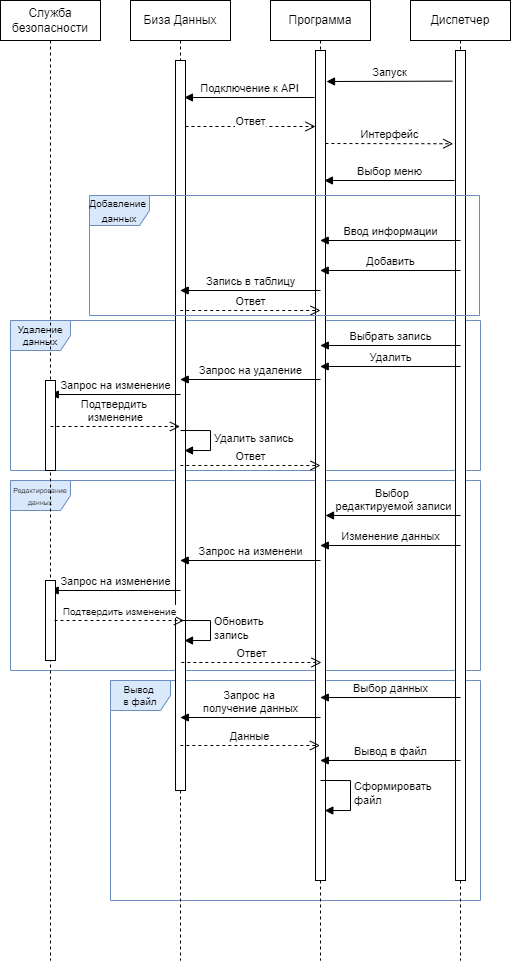

The diagram above was exported from draw.io. Its source (the exported page's mxGraphModel, read from the mxfile embedded in the PNG):
<mxGraphModel dx="830" dy="519" grid="1" gridSize="10" guides="1" tooltips="1" connect="1" arrows="1" fold="1" page="1" pageScale="1" pageWidth="827" pageHeight="1169" math="0" shadow="0">
  <root>
    <mxCell id="0" />
    <mxCell id="1" parent="0" />
    <mxCell id="d0-gX-URMZHRD1CKAsnn-17" value="Удаление&lt;br&gt;данных" style="shape=umlFrame;whiteSpace=wrap;html=1;fontSize=10;fillColor=#dae8fc;strokeColor=#6c8ebf;" vertex="1" parent="1">
      <mxGeometry x="130" y="380" width="470" height="150" as="geometry" />
    </mxCell>
    <mxCell id="d0-gX-URMZHRD1CKAsnn-19" value="&lt;font style=&quot;font-size: 10px&quot;&gt;Вывод &lt;br&gt;в файл&lt;/font&gt;" style="shape=umlFrame;whiteSpace=wrap;html=1;fontSize=7;fillColor=#dae8fc;strokeColor=#6c8ebf;" vertex="1" parent="1">
      <mxGeometry x="230" y="740" width="370" height="220" as="geometry" />
    </mxCell>
    <mxCell id="d0-gX-URMZHRD1CKAsnn-18" value="&lt;font style=&quot;font-size: 7px&quot;&gt;Редактирование&lt;br&gt;данных&lt;/font&gt;" style="shape=umlFrame;whiteSpace=wrap;html=1;fontSize=10;fillColor=#dae8fc;strokeColor=#6c8ebf;" vertex="1" parent="1">
      <mxGeometry x="130" y="540" width="470" height="190" as="geometry" />
    </mxCell>
    <mxCell id="FfLQisZtIvyCXnqrhmbF-1" value="Биза Данных" style="shape=umlLifeline;perimeter=lifelinePerimeter;whiteSpace=wrap;html=1;container=1;collapsible=0;recursiveResize=0;outlineConnect=0;" parent="1" vertex="1">
      <mxGeometry x="250" y="60" width="100" height="960" as="geometry" />
    </mxCell>
    <mxCell id="FfLQisZtIvyCXnqrhmbF-10" value="" style="html=1;points=[];perimeter=orthogonalPerimeter;" parent="FfLQisZtIvyCXnqrhmbF-1" vertex="1">
      <mxGeometry x="45" y="60" width="10" height="730" as="geometry" />
    </mxCell>
    <mxCell id="FfLQisZtIvyCXnqrhmbF-28" value="Запрос на изменение" style="html=1;verticalAlign=bottom;endArrow=block;rounded=0;" parent="FfLQisZtIvyCXnqrhmbF-1" edge="1">
      <mxGeometry width="80" relative="1" as="geometry">
        <mxPoint x="50" y="394" as="sourcePoint" />
        <mxPoint x="-80.18965517241384" y="394" as="targetPoint" />
      </mxGeometry>
    </mxCell>
    <mxCell id="d0-gX-URMZHRD1CKAsnn-5" value="Запрос на изменение" style="html=1;verticalAlign=bottom;endArrow=block;rounded=0;" edge="1" parent="FfLQisZtIvyCXnqrhmbF-1" target="FfLQisZtIvyCXnqrhmbF-5">
      <mxGeometry width="80" relative="1" as="geometry">
        <mxPoint x="50" y="590" as="sourcePoint" />
        <mxPoint x="130" y="590" as="targetPoint" />
      </mxGeometry>
    </mxCell>
    <mxCell id="d0-gX-URMZHRD1CKAsnn-21" value="Обновить&lt;br&gt;запись" style="edgeStyle=orthogonalEdgeStyle;html=1;align=left;spacingLeft=2;endArrow=block;rounded=0;" edge="1" parent="FfLQisZtIvyCXnqrhmbF-1">
      <mxGeometry relative="1" as="geometry">
        <mxPoint x="50" y="620" as="sourcePoint" />
        <Array as="points">
          <mxPoint x="80" y="620" />
          <mxPoint x="80" y="640" />
        </Array>
        <mxPoint x="54" y="640" as="targetPoint" />
      </mxGeometry>
    </mxCell>
    <mxCell id="FfLQisZtIvyCXnqrhmbF-2" value="Программа" style="shape=umlLifeline;perimeter=lifelinePerimeter;whiteSpace=wrap;html=1;container=1;collapsible=0;recursiveResize=0;outlineConnect=0;" parent="1" vertex="1">
      <mxGeometry x="390" y="60" width="100" height="960" as="geometry" />
    </mxCell>
    <mxCell id="FfLQisZtIvyCXnqrhmbF-6" value="" style="html=1;points=[];perimeter=orthogonalPerimeter;" parent="FfLQisZtIvyCXnqrhmbF-2" vertex="1">
      <mxGeometry x="45" y="50" width="10" height="830" as="geometry" />
    </mxCell>
    <mxCell id="FfLQisZtIvyCXnqrhmbF-11" value="Подключение к API" style="html=1;verticalAlign=bottom;endArrow=block;rounded=0;" parent="FfLQisZtIvyCXnqrhmbF-2" edge="1">
      <mxGeometry width="80" relative="1" as="geometry">
        <mxPoint x="44" y="97" as="sourcePoint" />
        <mxPoint x="-86.07142857142856" y="97" as="targetPoint" />
      </mxGeometry>
    </mxCell>
    <mxCell id="FfLQisZtIvyCXnqrhmbF-12" value="Ответ" style="html=1;verticalAlign=bottom;endArrow=open;dashed=1;endSize=8;rounded=0;" parent="FfLQisZtIvyCXnqrhmbF-2" edge="1">
      <mxGeometry x="0.0005" y="-4" relative="1" as="geometry">
        <mxPoint x="-85.07142857142856" y="126" as="sourcePoint" />
        <mxPoint x="45" y="126" as="targetPoint" />
        <mxPoint as="offset" />
      </mxGeometry>
    </mxCell>
    <mxCell id="FfLQisZtIvyCXnqrhmbF-22" value="Запись в таблицу" style="html=1;verticalAlign=bottom;endArrow=block;rounded=0;" parent="FfLQisZtIvyCXnqrhmbF-2" target="FfLQisZtIvyCXnqrhmbF-1" edge="1">
      <mxGeometry width="80" relative="1" as="geometry">
        <mxPoint x="50" y="290" as="sourcePoint" />
        <mxPoint x="130" y="290" as="targetPoint" />
      </mxGeometry>
    </mxCell>
    <mxCell id="FfLQisZtIvyCXnqrhmbF-23" value="Ответ" style="html=1;verticalAlign=bottom;endArrow=open;dashed=1;endSize=8;rounded=0;" parent="FfLQisZtIvyCXnqrhmbF-2" source="FfLQisZtIvyCXnqrhmbF-1" edge="1">
      <mxGeometry relative="1" as="geometry">
        <mxPoint x="130" y="310" as="sourcePoint" />
        <mxPoint x="50" y="310" as="targetPoint" />
      </mxGeometry>
    </mxCell>
    <mxCell id="FfLQisZtIvyCXnqrhmbF-26" value="Запрос на удаление" style="html=1;verticalAlign=bottom;endArrow=block;rounded=0;" parent="FfLQisZtIvyCXnqrhmbF-2" edge="1">
      <mxGeometry width="80" relative="1" as="geometry">
        <mxPoint x="50" y="379" as="sourcePoint" />
        <mxPoint x="-90.29999999999995" y="379" as="targetPoint" />
      </mxGeometry>
    </mxCell>
    <mxCell id="FfLQisZtIvyCXnqrhmbF-30" value="Ответ" style="html=1;verticalAlign=bottom;endArrow=open;dashed=1;endSize=8;rounded=0;" parent="FfLQisZtIvyCXnqrhmbF-2" edge="1">
      <mxGeometry relative="1" as="geometry">
        <mxPoint x="-90.18965517241384" y="465" as="sourcePoint" />
        <mxPoint x="50" y="465" as="targetPoint" />
      </mxGeometry>
    </mxCell>
    <mxCell id="d0-gX-URMZHRD1CKAsnn-3" value="Запрос на изменени" style="html=1;verticalAlign=bottom;endArrow=block;rounded=0;" edge="1" parent="FfLQisZtIvyCXnqrhmbF-2" target="FfLQisZtIvyCXnqrhmbF-1">
      <mxGeometry width="80" relative="1" as="geometry">
        <mxPoint x="50" y="560" as="sourcePoint" />
        <mxPoint x="130" y="560" as="targetPoint" />
      </mxGeometry>
    </mxCell>
    <mxCell id="d0-gX-URMZHRD1CKAsnn-7" value="Ответ" style="html=1;verticalAlign=bottom;endArrow=open;dashed=1;endSize=8;rounded=0;" edge="1" parent="FfLQisZtIvyCXnqrhmbF-2">
      <mxGeometry relative="1" as="geometry">
        <mxPoint x="-89.18965517241384" y="662" as="sourcePoint" />
        <mxPoint x="51" y="662" as="targetPoint" />
      </mxGeometry>
    </mxCell>
    <mxCell id="d0-gX-URMZHRD1CKAsnn-11" value="Запрос на &lt;br&gt;получение данных" style="html=1;verticalAlign=bottom;endArrow=block;rounded=0;" edge="1" parent="FfLQisZtIvyCXnqrhmbF-2">
      <mxGeometry width="80" relative="1" as="geometry">
        <mxPoint x="50" y="717" as="sourcePoint" />
        <mxPoint x="-90.18965517241384" y="717" as="targetPoint" />
      </mxGeometry>
    </mxCell>
    <mxCell id="d0-gX-URMZHRD1CKAsnn-14" value="Сформировать&lt;br&gt;файл" style="edgeStyle=orthogonalEdgeStyle;html=1;align=left;spacingLeft=2;endArrow=block;rounded=0;entryX=0.928;entryY=0.915;entryDx=0;entryDy=0;entryPerimeter=0;" edge="1" target="FfLQisZtIvyCXnqrhmbF-6" parent="FfLQisZtIvyCXnqrhmbF-2">
      <mxGeometry relative="1" as="geometry">
        <mxPoint x="50" y="780" as="sourcePoint" />
        <Array as="points">
          <mxPoint x="80" y="780" />
          <mxPoint x="80" y="810" />
          <mxPoint x="54" y="810" />
        </Array>
        <mxPoint x="55" y="800" as="targetPoint" />
      </mxGeometry>
    </mxCell>
    <mxCell id="FfLQisZtIvyCXnqrhmbF-3" value="Диспетчер" style="shape=umlLifeline;perimeter=lifelinePerimeter;whiteSpace=wrap;html=1;container=1;collapsible=0;recursiveResize=0;outlineConnect=0;" parent="1" vertex="1">
      <mxGeometry x="530" y="60" width="100" height="960" as="geometry" />
    </mxCell>
    <mxCell id="FfLQisZtIvyCXnqrhmbF-7" value="" style="html=1;points=[];perimeter=orthogonalPerimeter;" parent="FfLQisZtIvyCXnqrhmbF-3" vertex="1">
      <mxGeometry x="45" y="50" width="10" height="830" as="geometry" />
    </mxCell>
    <mxCell id="FfLQisZtIvyCXnqrhmbF-14" value="Интерфейс" style="html=1;verticalAlign=bottom;endArrow=open;dashed=1;endSize=8;rounded=0;entryX=-0.229;entryY=0.501;entryDx=0;entryDy=0;entryPerimeter=0;" parent="FfLQisZtIvyCXnqrhmbF-3" edge="1">
      <mxGeometry relative="1" as="geometry">
        <mxPoint x="-85.07142857142867" y="143" as="sourcePoint" />
        <mxPoint x="42.710000000000036" y="143.26" as="targetPoint" />
      </mxGeometry>
    </mxCell>
    <mxCell id="FfLQisZtIvyCXnqrhmbF-19" value="Ввод информации" style="html=1;verticalAlign=bottom;endArrow=block;rounded=0;" parent="FfLQisZtIvyCXnqrhmbF-3" target="FfLQisZtIvyCXnqrhmbF-2" edge="1">
      <mxGeometry width="80" relative="1" as="geometry">
        <mxPoint x="50" y="240" as="sourcePoint" />
        <mxPoint x="130" y="240" as="targetPoint" />
      </mxGeometry>
    </mxCell>
    <mxCell id="FfLQisZtIvyCXnqrhmbF-20" value="Добавить" style="html=1;verticalAlign=bottom;endArrow=block;rounded=0;" parent="FfLQisZtIvyCXnqrhmbF-3" target="FfLQisZtIvyCXnqrhmbF-2" edge="1">
      <mxGeometry width="80" relative="1" as="geometry">
        <mxPoint x="50" y="270" as="sourcePoint" />
        <mxPoint x="130" y="270" as="targetPoint" />
      </mxGeometry>
    </mxCell>
    <mxCell id="FfLQisZtIvyCXnqrhmbF-24" value="Выбрать запись" style="html=1;verticalAlign=bottom;endArrow=block;rounded=0;" parent="FfLQisZtIvyCXnqrhmbF-3" edge="1">
      <mxGeometry width="80" relative="1" as="geometry">
        <mxPoint x="50" y="345" as="sourcePoint" />
        <mxPoint x="-90.18965517241372" y="345" as="targetPoint" />
      </mxGeometry>
    </mxCell>
    <mxCell id="FfLQisZtIvyCXnqrhmbF-25" value="Удалить" style="html=1;verticalAlign=bottom;endArrow=block;rounded=0;" parent="FfLQisZtIvyCXnqrhmbF-3" edge="1">
      <mxGeometry width="80" relative="1" as="geometry">
        <mxPoint x="50" y="366" as="sourcePoint" />
        <mxPoint x="-90.29999999999995" y="366" as="targetPoint" />
      </mxGeometry>
    </mxCell>
    <mxCell id="d0-gX-URMZHRD1CKAsnn-1" value="Выбор&amp;nbsp;&lt;br&gt;редактируемой записи" style="html=1;verticalAlign=bottom;endArrow=block;rounded=0;" edge="1" parent="FfLQisZtIvyCXnqrhmbF-3">
      <mxGeometry width="80" relative="1" as="geometry">
        <mxPoint x="50" y="515" as="sourcePoint" />
        <mxPoint x="-85" y="515" as="targetPoint" />
      </mxGeometry>
    </mxCell>
    <mxCell id="d0-gX-URMZHRD1CKAsnn-2" value="Изменение данных" style="html=1;verticalAlign=bottom;endArrow=block;rounded=0;" edge="1" parent="FfLQisZtIvyCXnqrhmbF-3">
      <mxGeometry width="80" relative="1" as="geometry">
        <mxPoint x="50" y="545" as="sourcePoint" />
        <mxPoint x="-90.18965517241372" y="545" as="targetPoint" />
      </mxGeometry>
    </mxCell>
    <mxCell id="d0-gX-URMZHRD1CKAsnn-8" value="Выбор данных" style="html=1;verticalAlign=bottom;endArrow=block;rounded=0;" edge="1" parent="FfLQisZtIvyCXnqrhmbF-3">
      <mxGeometry width="80" relative="1" as="geometry">
        <mxPoint x="50" y="697" as="sourcePoint" />
        <mxPoint x="-90.18965517241372" y="697" as="targetPoint" />
      </mxGeometry>
    </mxCell>
    <mxCell id="d0-gX-URMZHRD1CKAsnn-10" value="Вывод в файл" style="html=1;verticalAlign=bottom;endArrow=block;rounded=0;" edge="1" parent="FfLQisZtIvyCXnqrhmbF-3">
      <mxGeometry width="80" relative="1" as="geometry">
        <mxPoint x="50" y="760" as="sourcePoint" />
        <mxPoint x="-90.18965517241372" y="760" as="targetPoint" />
      </mxGeometry>
    </mxCell>
    <mxCell id="FfLQisZtIvyCXnqrhmbF-5" value="Служба безопасности" style="shape=umlLifeline;perimeter=lifelinePerimeter;whiteSpace=wrap;html=1;container=1;collapsible=0;recursiveResize=0;outlineConnect=0;" parent="1" vertex="1">
      <mxGeometry x="120" y="60" width="100" height="960" as="geometry" />
    </mxCell>
    <mxCell id="FfLQisZtIvyCXnqrhmbF-27" value="" style="html=1;points=[];perimeter=orthogonalPerimeter;" parent="FfLQisZtIvyCXnqrhmbF-5" vertex="1">
      <mxGeometry x="45" y="380" width="10" height="90" as="geometry" />
    </mxCell>
    <mxCell id="d0-gX-URMZHRD1CKAsnn-4" value="" style="html=1;points=[];perimeter=orthogonalPerimeter;" vertex="1" parent="FfLQisZtIvyCXnqrhmbF-5">
      <mxGeometry x="45" y="580" width="10" height="80" as="geometry" />
    </mxCell>
    <mxCell id="FfLQisZtIvyCXnqrhmbF-9" value="Запуск" style="html=1;verticalAlign=bottom;endArrow=block;rounded=0;exitX=0.091;exitY=0.383;exitDx=0;exitDy=0;exitPerimeter=0;" parent="1" edge="1">
      <mxGeometry width="80" relative="1" as="geometry">
        <mxPoint x="571.9100000000001" y="140.64" as="sourcePoint" />
        <mxPoint x="446" y="141" as="targetPoint" />
      </mxGeometry>
    </mxCell>
    <mxCell id="FfLQisZtIvyCXnqrhmbF-13" value="Выбор меню" style="html=1;verticalAlign=bottom;endArrow=block;rounded=0;" parent="1" edge="1">
      <mxGeometry width="80" relative="1" as="geometry">
        <mxPoint x="574" y="240" as="sourcePoint" />
        <mxPoint x="443.92857142857133" y="240" as="targetPoint" />
      </mxGeometry>
    </mxCell>
    <mxCell id="FfLQisZtIvyCXnqrhmbF-29" value="Подтвердить &lt;br&gt;изменение" style="html=1;verticalAlign=bottom;endArrow=open;dashed=1;endSize=8;rounded=0;" parent="1" edge="1">
      <mxGeometry relative="1" as="geometry">
        <mxPoint x="170" y="486" as="sourcePoint" />
        <mxPoint x="299.5" y="486" as="targetPoint" />
      </mxGeometry>
    </mxCell>
    <mxCell id="d0-gX-URMZHRD1CKAsnn-6" value="&lt;font style=&quot;font-size: 10px&quot;&gt;Подтвердить изменение&lt;/font&gt;" style="html=1;verticalAlign=bottom;endArrow=open;dashed=1;endSize=8;rounded=0;" edge="1" parent="1">
      <mxGeometry relative="1" as="geometry">
        <mxPoint x="174.0000000000001" y="680" as="sourcePoint" />
        <mxPoint x="303.5000000000001" y="680" as="targetPoint" />
      </mxGeometry>
    </mxCell>
    <mxCell id="d0-gX-URMZHRD1CKAsnn-12" value="Данные" style="html=1;verticalAlign=bottom;endArrow=open;dashed=1;endSize=8;rounded=0;" edge="1" parent="1">
      <mxGeometry relative="1" as="geometry">
        <mxPoint x="299.81034482758616" y="805" as="sourcePoint" />
        <mxPoint x="439.5000000000002" y="805" as="targetPoint" />
        <Array as="points">
          <mxPoint x="410" y="805" />
        </Array>
      </mxGeometry>
    </mxCell>
    <mxCell id="d0-gX-URMZHRD1CKAsnn-16" value="&lt;font style=&quot;font-size: 10px&quot;&gt;Добавление&amp;nbsp;&lt;br&gt;данных&lt;/font&gt;" style="shape=umlFrame;whiteSpace=wrap;html=1;fillColor=#dae8fc;strokeColor=#6c8ebf;" vertex="1" parent="1">
      <mxGeometry x="209" y="255" width="390" height="120" as="geometry" />
    </mxCell>
    <mxCell id="d0-gX-URMZHRD1CKAsnn-20" value="Удалить запись" style="edgeStyle=orthogonalEdgeStyle;html=1;align=left;spacingLeft=2;endArrow=block;rounded=0;" edge="1" parent="1">
      <mxGeometry relative="1" as="geometry">
        <mxPoint x="300" y="490" as="sourcePoint" />
        <Array as="points">
          <mxPoint x="330" y="490" />
          <mxPoint x="330" y="510" />
        </Array>
        <mxPoint x="304" y="510" as="targetPoint" />
      </mxGeometry>
    </mxCell>
  </root>
</mxGraphModel>